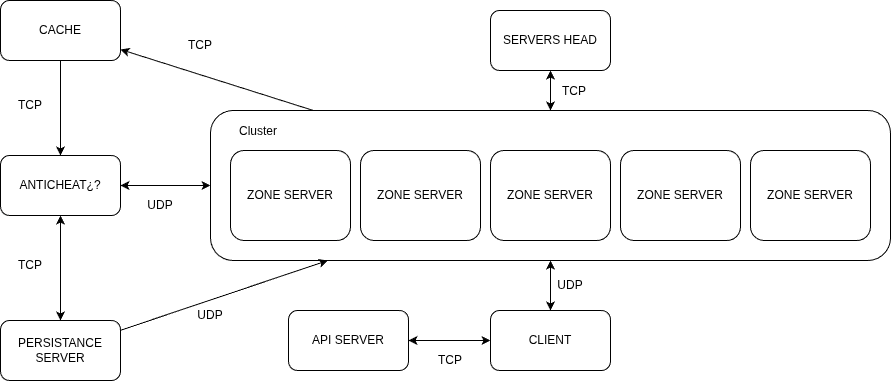

The diagram above was exported from draw.io. Its source (the exported page's mxGraphModel, read from the mxfile embedded in the PNG):
<mxGraphModel dx="2233" dy="784" grid="1" gridSize="10" guides="1" tooltips="1" connect="1" arrows="1" fold="1" page="1" pageScale="1" pageWidth="827" pageHeight="1169" math="0" shadow="0">
  <root>
    <mxCell id="0" />
    <mxCell id="1" parent="0" />
    <mxCell id="d1haZzF-ATdAiwIMtgMI-22" edge="1" parent="1" source="d1haZzF-ATdAiwIMtgMI-1" style="edgeStyle=orthogonalEdgeStyle;rounded=0;orthogonalLoop=1;jettySize=auto;html=1;startArrow=classic;startFill=1;" target="d1haZzF-ATdAiwIMtgMI-7" value=" ">
      <mxGeometry relative="1" as="geometry" />
    </mxCell>
    <mxCell id="d1haZzF-ATdAiwIMtgMI-1" parent="1" style="rounded=1;whiteSpace=wrap;html=1;" value="CLIENT" vertex="1">
      <mxGeometry height="60" width="120" x="50" y="670" as="geometry" />
    </mxCell>
    <mxCell id="d1haZzF-ATdAiwIMtgMI-16" edge="1" parent="1" source="d1haZzF-ATdAiwIMtgMI-2" style="rounded=0;orthogonalLoop=1;jettySize=auto;html=1;startArrow=classic;startFill=1;" target="d1haZzF-ATdAiwIMtgMI-7">
      <mxGeometry relative="1" as="geometry" />
    </mxCell>
    <mxCell id="d1haZzF-ATdAiwIMtgMI-2" parent="1" style="rounded=1;whiteSpace=wrap;html=1;" value="SERVERS HEAD" vertex="1">
      <mxGeometry height="60" width="120" x="50" y="370" as="geometry" />
    </mxCell>
    <mxCell id="d1haZzF-ATdAiwIMtgMI-7" parent="1" style="rounded=1;whiteSpace=wrap;html=1;" value="" vertex="1">
      <mxGeometry height="150" width="680" x="-230" y="470" as="geometry" />
    </mxCell>
    <mxCell id="e2LiSfJp43Tc3trhd_dc-1" edge="1" parent="1" source="d1haZzF-ATdAiwIMtgMI-6" style="rounded=0;orthogonalLoop=1;jettySize=auto;html=1;" target="d1haZzF-ATdAiwIMtgMI-7">
      <mxGeometry relative="1" as="geometry">
        <mxPoint x="-46.38297872340445" y="870" as="targetPoint" />
      </mxGeometry>
    </mxCell>
    <mxCell id="d1haZzF-ATdAiwIMtgMI-6" parent="1" style="rounded=1;whiteSpace=wrap;html=1;" value="PERSISTANCE SERVER" vertex="1">
      <mxGeometry height="60" width="120" x="-440" y="680" as="geometry" />
    </mxCell>
    <mxCell id="d1haZzF-ATdAiwIMtgMI-8" parent="1" style="rounded=1;whiteSpace=wrap;html=1;" value="ZONE SERVER" vertex="1">
      <mxGeometry height="90" width="120" x="310" y="510" as="geometry" />
    </mxCell>
    <mxCell id="d1haZzF-ATdAiwIMtgMI-9" parent="1" style="rounded=1;whiteSpace=wrap;html=1;" value="ZONE SERVER" vertex="1">
      <mxGeometry height="90" width="120" x="180" y="510" as="geometry" />
    </mxCell>
    <mxCell id="d1haZzF-ATdAiwIMtgMI-10" parent="1" style="rounded=1;whiteSpace=wrap;html=1;" value="ZONE SERVER" vertex="1">
      <mxGeometry height="90" width="120" x="50" y="510" as="geometry" />
    </mxCell>
    <mxCell id="d1haZzF-ATdAiwIMtgMI-11" parent="1" style="rounded=1;whiteSpace=wrap;html=1;" value="ZONE SERVER" vertex="1">
      <mxGeometry height="90" width="120" x="-80" y="510" as="geometry" />
    </mxCell>
    <mxCell id="d1haZzF-ATdAiwIMtgMI-12" parent="1" style="rounded=1;whiteSpace=wrap;html=1;" value="ZONE SERVER" vertex="1">
      <mxGeometry height="90" width="120" x="-210" y="510" as="geometry" />
    </mxCell>
    <mxCell id="d1haZzF-ATdAiwIMtgMI-14" parent="1" style="text;html=1;whiteSpace=wrap;strokeColor=none;fillColor=none;align=center;verticalAlign=middle;rounded=0;" value="Cluster" vertex="1">
      <mxGeometry height="30" width="60" x="-212" y="476" as="geometry" />
    </mxCell>
    <mxCell id="d1haZzF-ATdAiwIMtgMI-24" edge="1" parent="1" source="d1haZzF-ATdAiwIMtgMI-23" style="rounded=0;orthogonalLoop=1;jettySize=auto;html=1;startArrow=classic;startFill=1;" target="d1haZzF-ATdAiwIMtgMI-7">
      <mxGeometry relative="1" as="geometry" />
    </mxCell>
    <mxCell id="d1haZzF-ATdAiwIMtgMI-25" edge="1" parent="1" source="d1haZzF-ATdAiwIMtgMI-23" style="rounded=0;orthogonalLoop=1;jettySize=auto;html=1;startArrow=classic;startFill=1;" target="d1haZzF-ATdAiwIMtgMI-6">
      <mxGeometry relative="1" as="geometry" />
    </mxCell>
    <mxCell id="d1haZzF-ATdAiwIMtgMI-23" parent="1" style="rounded=1;whiteSpace=wrap;html=1;" value="ANTICHEAT¿?" vertex="1">
      <mxGeometry height="60" width="120" x="-440" y="515" as="geometry" />
    </mxCell>
    <mxCell id="d1haZzF-ATdAiwIMtgMI-27" edge="1" parent="1" source="d1haZzF-ATdAiwIMtgMI-26" style="rounded=0;orthogonalLoop=1;jettySize=auto;html=1;startArrow=classic;startFill=1;endArrow=none;endFill=0;" target="d1haZzF-ATdAiwIMtgMI-7">
      <mxGeometry relative="1" as="geometry" />
    </mxCell>
    <mxCell id="d1haZzF-ATdAiwIMtgMI-28" edge="1" parent="1" source="d1haZzF-ATdAiwIMtgMI-26" style="rounded=0;orthogonalLoop=1;jettySize=auto;html=1;startArrow=none;startFill=0;" target="d1haZzF-ATdAiwIMtgMI-23">
      <mxGeometry relative="1" as="geometry" />
    </mxCell>
    <mxCell id="d1haZzF-ATdAiwIMtgMI-26" parent="1" style="rounded=1;whiteSpace=wrap;html=1;" value="CACHE" vertex="1">
      <mxGeometry height="60" width="120" x="-440" y="360" as="geometry" />
    </mxCell>
    <mxCell id="d1haZzF-ATdAiwIMtgMI-29" parent="1" style="text;html=1;whiteSpace=wrap;strokeColor=none;fillColor=none;align=center;verticalAlign=middle;rounded=0;" value="TCP" vertex="1">
      <mxGeometry height="30" width="60" x="104" y="436" as="geometry" />
    </mxCell>
    <mxCell id="d1haZzF-ATdAiwIMtgMI-30" parent="1" style="text;html=1;whiteSpace=wrap;strokeColor=none;fillColor=none;align=center;verticalAlign=middle;rounded=0;" value="TCP" vertex="1">
      <mxGeometry height="30" width="60" x="-270" y="390" as="geometry" />
    </mxCell>
    <mxCell id="d1haZzF-ATdAiwIMtgMI-31" parent="1" style="text;html=1;whiteSpace=wrap;strokeColor=none;fillColor=none;align=center;verticalAlign=middle;rounded=0;" value="TCP" vertex="1">
      <mxGeometry height="30" width="60" x="-440" y="450" as="geometry" />
    </mxCell>
    <mxCell id="d1haZzF-ATdAiwIMtgMI-32" parent="1" style="text;html=1;whiteSpace=wrap;strokeColor=none;fillColor=none;align=center;verticalAlign=middle;rounded=0;" value="UDP" vertex="1">
      <mxGeometry height="30" width="60" x="-310" y="550" as="geometry" />
    </mxCell>
    <mxCell id="d1haZzF-ATdAiwIMtgMI-33" parent="1" style="text;html=1;whiteSpace=wrap;strokeColor=none;fillColor=none;align=center;verticalAlign=middle;rounded=0;" value="TCP" vertex="1">
      <mxGeometry height="30" width="60" x="-440" y="610" as="geometry" />
    </mxCell>
    <mxCell id="d1haZzF-ATdAiwIMtgMI-34" parent="1" style="text;html=1;whiteSpace=wrap;strokeColor=none;fillColor=none;align=center;verticalAlign=middle;rounded=0;" value="UDP" vertex="1">
      <mxGeometry height="30" width="60" x="100" y="630" as="geometry" />
    </mxCell>
    <mxCell id="e2LiSfJp43Tc3trhd_dc-2" parent="1" style="text;html=1;whiteSpace=wrap;strokeColor=none;fillColor=none;align=center;verticalAlign=middle;rounded=0;" value="UDP" vertex="1">
      <mxGeometry height="30" width="60" x="-260" y="660" as="geometry" />
    </mxCell>
    <mxCell id="e2LiSfJp43Tc3trhd_dc-4" edge="1" parent="1" source="e2LiSfJp43Tc3trhd_dc-3" style="rounded=0;orthogonalLoop=1;jettySize=auto;html=1;startArrow=classic;startFill=1;" target="d1haZzF-ATdAiwIMtgMI-1">
      <mxGeometry relative="1" as="geometry" />
    </mxCell>
    <mxCell id="e2LiSfJp43Tc3trhd_dc-3" parent="1" style="rounded=1;whiteSpace=wrap;html=1;" value="API SERVER" vertex="1">
      <mxGeometry height="60" width="120" x="-152" y="670" as="geometry" />
    </mxCell>
    <mxCell id="e2LiSfJp43Tc3trhd_dc-5" parent="1" style="text;html=1;whiteSpace=wrap;strokeColor=none;fillColor=none;align=center;verticalAlign=middle;rounded=0;" value="TCP" vertex="1">
      <mxGeometry height="30" width="60" x="-20" y="705" as="geometry" />
    </mxCell>
  </root>
</mxGraphModel>